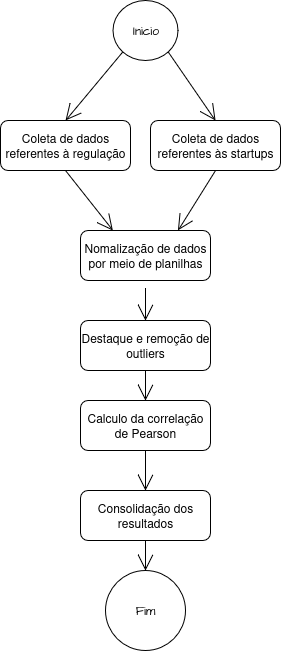

The diagram above was exported from draw.io. Its source (the exported page's mxGraphModel, read from the mxfile embedded in the PNG):
<mxGraphModel dx="1058" dy="1697" grid="1" gridSize="10" guides="1" tooltips="1" connect="1" arrows="1" fold="1" page="1" pageScale="1" pageWidth="827" pageHeight="1169" math="0" shadow="0">
  <root>
    <mxCell id="WIyWlLk6GJQsqaUBKTNV-0" />
    <mxCell id="WIyWlLk6GJQsqaUBKTNV-1" parent="WIyWlLk6GJQsqaUBKTNV-0" />
    <mxCell id="3jH7Ay6jpGfYZM6JQgZ6-4" style="edgeStyle=none;curved=1;rounded=0;orthogonalLoop=1;jettySize=auto;html=1;exitX=0.5;exitY=1;exitDx=0;exitDy=0;entryX=0.25;entryY=0;entryDx=0;entryDy=0;fontFamily=Architects Daughter;fontSource=https%3A%2F%2Ffonts.googleapis.com%2Fcss%3Ffamily%3DArchitects%2BDaughter;fontSize=16;startSize=14;endArrow=open;endSize=14;sourcePerimeterSpacing=8;targetPerimeterSpacing=8;" edge="1" parent="WIyWlLk6GJQsqaUBKTNV-1" source="WIyWlLk6GJQsqaUBKTNV-3" target="3jH7Ay6jpGfYZM6JQgZ6-1">
      <mxGeometry relative="1" as="geometry" />
    </mxCell>
    <mxCell id="WIyWlLk6GJQsqaUBKTNV-3" value="Coleta de dados referentes à regulação" style="rounded=1;whiteSpace=wrap;html=1;fontSize=12;glass=0;strokeWidth=1;shadow=0;" parent="WIyWlLk6GJQsqaUBKTNV-1" vertex="1">
      <mxGeometry x="160" y="70" width="130" height="50" as="geometry" />
    </mxCell>
    <mxCell id="3jH7Ay6jpGfYZM6JQgZ6-5" style="edgeStyle=none;curved=1;rounded=0;orthogonalLoop=1;jettySize=auto;html=1;exitX=0.5;exitY=1;exitDx=0;exitDy=0;entryX=0.75;entryY=0;entryDx=0;entryDy=0;fontFamily=Architects Daughter;fontSource=https%3A%2F%2Ffonts.googleapis.com%2Fcss%3Ffamily%3DArchitects%2BDaughter;fontSize=16;startSize=14;endArrow=open;endSize=14;sourcePerimeterSpacing=8;targetPerimeterSpacing=8;" edge="1" parent="WIyWlLk6GJQsqaUBKTNV-1" source="3jH7Ay6jpGfYZM6JQgZ6-0" target="3jH7Ay6jpGfYZM6JQgZ6-1">
      <mxGeometry relative="1" as="geometry" />
    </mxCell>
    <mxCell id="3jH7Ay6jpGfYZM6JQgZ6-0" value="Coleta de dados referentes às startups" style="rounded=1;whiteSpace=wrap;html=1;fontSize=12;glass=0;strokeWidth=1;shadow=0;" vertex="1" parent="WIyWlLk6GJQsqaUBKTNV-1">
      <mxGeometry x="310" y="70" width="130" height="50" as="geometry" />
    </mxCell>
    <mxCell id="3jH7Ay6jpGfYZM6JQgZ6-7" style="edgeStyle=none;curved=1;rounded=0;orthogonalLoop=1;jettySize=auto;html=1;entryX=0.5;entryY=0;entryDx=0;entryDy=0;fontFamily=Architects Daughter;fontSource=https%3A%2F%2Ffonts.googleapis.com%2Fcss%3Ffamily%3DArchitects%2BDaughter;fontSize=16;startSize=14;endArrow=open;endSize=14;sourcePerimeterSpacing=8;targetPerimeterSpacing=8;" edge="1" parent="WIyWlLk6GJQsqaUBKTNV-1" source="3jH7Ay6jpGfYZM6JQgZ6-1" target="3jH7Ay6jpGfYZM6JQgZ6-6">
      <mxGeometry relative="1" as="geometry" />
    </mxCell>
    <mxCell id="3jH7Ay6jpGfYZM6JQgZ6-1" value="Nomalização de dados por meio de planilhas" style="rounded=1;whiteSpace=wrap;html=1;fontSize=12;glass=0;strokeWidth=1;shadow=0;" vertex="1" parent="WIyWlLk6GJQsqaUBKTNV-1">
      <mxGeometry x="240" y="180" width="130" height="50" as="geometry" />
    </mxCell>
    <mxCell id="3jH7Ay6jpGfYZM6JQgZ6-15" style="edgeStyle=none;curved=1;rounded=0;orthogonalLoop=1;jettySize=auto;html=1;exitX=0.5;exitY=1;exitDx=0;exitDy=0;entryX=0.5;entryY=0;entryDx=0;entryDy=0;fontFamily=Architects Daughter;fontSource=https%3A%2F%2Ffonts.googleapis.com%2Fcss%3Ffamily%3DArchitects%2BDaughter;fontSize=16;startSize=14;endArrow=open;endSize=14;sourcePerimeterSpacing=8;targetPerimeterSpacing=8;" edge="1" parent="WIyWlLk6GJQsqaUBKTNV-1" source="3jH7Ay6jpGfYZM6JQgZ6-6" target="3jH7Ay6jpGfYZM6JQgZ6-8">
      <mxGeometry relative="1" as="geometry" />
    </mxCell>
    <mxCell id="3jH7Ay6jpGfYZM6JQgZ6-6" value="Destaque e remoção de outliers" style="rounded=1;whiteSpace=wrap;html=1;fontSize=12;glass=0;strokeWidth=1;shadow=0;" vertex="1" parent="WIyWlLk6GJQsqaUBKTNV-1">
      <mxGeometry x="240" y="270" width="130" height="50" as="geometry" />
    </mxCell>
    <mxCell id="3jH7Ay6jpGfYZM6JQgZ6-16" style="edgeStyle=none;curved=1;rounded=0;orthogonalLoop=1;jettySize=auto;html=1;exitX=0.5;exitY=1;exitDx=0;exitDy=0;entryX=0.5;entryY=0;entryDx=0;entryDy=0;fontFamily=Architects Daughter;fontSource=https%3A%2F%2Ffonts.googleapis.com%2Fcss%3Ffamily%3DArchitects%2BDaughter;fontSize=16;startSize=14;endArrow=open;endSize=14;sourcePerimeterSpacing=8;targetPerimeterSpacing=8;" edge="1" parent="WIyWlLk6GJQsqaUBKTNV-1" source="3jH7Ay6jpGfYZM6JQgZ6-8" target="3jH7Ay6jpGfYZM6JQgZ6-9">
      <mxGeometry relative="1" as="geometry" />
    </mxCell>
    <mxCell id="3jH7Ay6jpGfYZM6JQgZ6-8" value="Calculo da correlação de Pearson" style="rounded=1;whiteSpace=wrap;html=1;fontSize=12;glass=0;strokeWidth=1;shadow=0;" vertex="1" parent="WIyWlLk6GJQsqaUBKTNV-1">
      <mxGeometry x="240" y="350" width="130" height="50" as="geometry" />
    </mxCell>
    <mxCell id="3jH7Ay6jpGfYZM6JQgZ6-17" style="edgeStyle=none;curved=1;rounded=0;orthogonalLoop=1;jettySize=auto;html=1;exitX=0.5;exitY=1;exitDx=0;exitDy=0;entryX=0.5;entryY=0;entryDx=0;entryDy=0;fontFamily=Architects Daughter;fontSource=https%3A%2F%2Ffonts.googleapis.com%2Fcss%3Ffamily%3DArchitects%2BDaughter;fontSize=16;startSize=14;endArrow=open;endSize=14;sourcePerimeterSpacing=8;targetPerimeterSpacing=8;" edge="1" parent="WIyWlLk6GJQsqaUBKTNV-1" source="3jH7Ay6jpGfYZM6JQgZ6-9" target="3jH7Ay6jpGfYZM6JQgZ6-11">
      <mxGeometry relative="1" as="geometry" />
    </mxCell>
    <mxCell id="3jH7Ay6jpGfYZM6JQgZ6-9" value="Consolidação dos resultados" style="rounded=1;whiteSpace=wrap;html=1;fontSize=12;glass=0;strokeWidth=1;shadow=0;" vertex="1" parent="WIyWlLk6GJQsqaUBKTNV-1">
      <mxGeometry x="240" y="440" width="130" height="50" as="geometry" />
    </mxCell>
    <mxCell id="3jH7Ay6jpGfYZM6JQgZ6-11" value="Fim" style="ellipse;whiteSpace=wrap;html=1;fontFamily=Architects Daughter;fontSource=https%3A%2F%2Ffonts.googleapis.com%2Fcss%3Ffamily%3DArchitects%2BDaughter;" vertex="1" parent="WIyWlLk6GJQsqaUBKTNV-1">
      <mxGeometry x="265" y="520" width="80" height="80" as="geometry" />
    </mxCell>
    <mxCell id="3jH7Ay6jpGfYZM6JQgZ6-13" style="edgeStyle=none;curved=1;rounded=0;orthogonalLoop=1;jettySize=auto;html=1;exitX=0;exitY=1;exitDx=0;exitDy=0;entryX=0.5;entryY=0;entryDx=0;entryDy=0;fontFamily=Architects Daughter;fontSource=https%3A%2F%2Ffonts.googleapis.com%2Fcss%3Ffamily%3DArchitects%2BDaughter;fontSize=16;startSize=14;endArrow=open;endSize=14;sourcePerimeterSpacing=8;targetPerimeterSpacing=8;" edge="1" parent="WIyWlLk6GJQsqaUBKTNV-1" source="3jH7Ay6jpGfYZM6JQgZ6-12" target="WIyWlLk6GJQsqaUBKTNV-3">
      <mxGeometry relative="1" as="geometry" />
    </mxCell>
    <mxCell id="3jH7Ay6jpGfYZM6JQgZ6-14" style="edgeStyle=none;curved=1;rounded=0;orthogonalLoop=1;jettySize=auto;html=1;exitX=1;exitY=1;exitDx=0;exitDy=0;entryX=0.5;entryY=0;entryDx=0;entryDy=0;fontFamily=Architects Daughter;fontSource=https%3A%2F%2Ffonts.googleapis.com%2Fcss%3Ffamily%3DArchitects%2BDaughter;fontSize=16;startSize=14;endArrow=open;endSize=14;sourcePerimeterSpacing=8;targetPerimeterSpacing=8;" edge="1" parent="WIyWlLk6GJQsqaUBKTNV-1" source="3jH7Ay6jpGfYZM6JQgZ6-12" target="3jH7Ay6jpGfYZM6JQgZ6-0">
      <mxGeometry relative="1" as="geometry" />
    </mxCell>
    <mxCell id="3jH7Ay6jpGfYZM6JQgZ6-12" value="Inicio" style="ellipse;whiteSpace=wrap;html=1;fontFamily=Architects Daughter;fontSource=https%3A%2F%2Ffonts.googleapis.com%2Fcss%3Ffamily%3DArchitects%2BDaughter;" vertex="1" parent="WIyWlLk6GJQsqaUBKTNV-1">
      <mxGeometry x="272.5" y="-50" width="65" height="60" as="geometry" />
    </mxCell>
  </root>
</mxGraphModel>